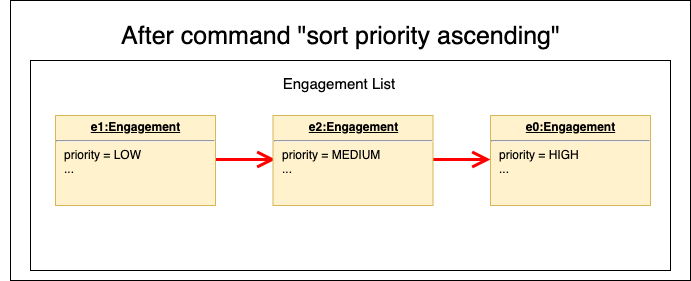

The diagram above was exported from draw.io. Its source (the exported page's mxGraphModel, read from the mxfile embedded in the PNG):
<mxGraphModel dx="932" dy="550" grid="1" gridSize="10" guides="1" tooltips="1" connect="1" arrows="1" fold="1" page="1" pageScale="1" pageWidth="1100" pageHeight="850" math="0" shadow="0">
  <root>
    <mxCell id="0" />
    <mxCell id="1" parent="0" />
    <mxCell id="1dAzhmw27_n-JQo86PmN-1" value="" style="rounded=0;whiteSpace=wrap;html=1;" vertex="1" parent="1">
      <mxGeometry x="10" y="30" width="680" height="280" as="geometry" />
    </mxCell>
    <mxCell id="1dAzhmw27_n-JQo86PmN-12" value="" style="rounded=0;whiteSpace=wrap;html=1;" vertex="1" parent="1">
      <mxGeometry x="30" y="90" width="640" height="210" as="geometry" />
    </mxCell>
    <mxCell id="1dAzhmw27_n-JQo86PmN-2" value="&lt;font style=&quot;font-size: 25px&quot;&gt;After command &quot;sort priority ascending&quot;&lt;/font&gt;" style="text;html=1;strokeColor=none;fillColor=none;align=center;verticalAlign=middle;whiteSpace=wrap;rounded=0;" vertex="1" parent="1">
      <mxGeometry y="50" width="681" height="30" as="geometry" />
    </mxCell>
    <mxCell id="1dAzhmw27_n-JQo86PmN-7" value="" style="endArrow=open;endFill=1;endSize=12;html=1;strokeColor=#FF0000;strokeWidth=3;" edge="1" parent="1">
      <mxGeometry width="160" relative="1" as="geometry">
        <mxPoint x="135" y="189" as="sourcePoint" />
        <mxPoint x="275" y="189" as="targetPoint" />
      </mxGeometry>
    </mxCell>
    <mxCell id="1dAzhmw27_n-JQo86PmN-8" value="" style="endArrow=open;endFill=1;endSize=12;html=1;strokeColor=#FF0000;strokeWidth=3;" edge="1" parent="1">
      <mxGeometry width="160" relative="1" as="geometry">
        <mxPoint x="350" y="189" as="sourcePoint" />
        <mxPoint x="490" y="189" as="targetPoint" />
      </mxGeometry>
    </mxCell>
    <mxCell id="1dAzhmw27_n-JQo86PmN-9" value="&lt;p style=&quot;margin: 0px ; margin-top: 4px ; text-align: center ; text-decoration: underline&quot;&gt;&lt;b&gt;e1:Engagement&lt;/b&gt;&lt;/p&gt;&lt;hr&gt;&lt;p style=&quot;margin: 0px ; margin-left: 8px&quot;&gt;priority = LOW&lt;/p&gt;&lt;p style=&quot;margin: 0px ; margin-left: 8px&quot;&gt;...&lt;/p&gt;" style="verticalAlign=top;align=left;overflow=fill;fontSize=12;fontFamily=Helvetica;html=1;fillColor=#fff2cc;strokeColor=#d6b656;" vertex="1" parent="1">
      <mxGeometry x="55" y="145" width="160" height="90" as="geometry" />
    </mxCell>
    <mxCell id="1dAzhmw27_n-JQo86PmN-13" value="&lt;font style=&quot;font-size: 15px&quot;&gt;Engagement List&lt;/font&gt;" style="text;html=1;strokeColor=none;fillColor=none;align=center;verticalAlign=middle;whiteSpace=wrap;rounded=0;" vertex="1" parent="1">
      <mxGeometry x="242.5" y="102.5" width="190" height="20" as="geometry" />
    </mxCell>
    <mxCell id="1dAzhmw27_n-JQo86PmN-14" value="&lt;p style=&quot;margin: 0px ; margin-top: 4px ; text-align: center ; text-decoration: underline&quot;&gt;&lt;b&gt;e2:Engagement&lt;/b&gt;&lt;/p&gt;&lt;hr&gt;&lt;p style=&quot;margin: 0px ; margin-left: 8px&quot;&gt;priority = MEDIUM&lt;/p&gt;&lt;p style=&quot;margin: 0px ; margin-left: 8px&quot;&gt;...&lt;/p&gt;" style="verticalAlign=top;align=left;overflow=fill;fontSize=12;fontFamily=Helvetica;html=1;fillColor=#fff2cc;strokeColor=#d6b656;" vertex="1" parent="1">
      <mxGeometry x="272.5" y="145" width="160" height="90" as="geometry" />
    </mxCell>
    <mxCell id="1dAzhmw27_n-JQo86PmN-15" value="&lt;p style=&quot;margin: 0px ; margin-top: 4px ; text-align: center ; text-decoration: underline&quot;&gt;&lt;b&gt;e0:Engagement&lt;/b&gt;&lt;/p&gt;&lt;hr&gt;&lt;p style=&quot;margin: 0px ; margin-left: 8px&quot;&gt;priority = HIGH&lt;/p&gt;&lt;p style=&quot;margin: 0px ; margin-left: 8px&quot;&gt;...&lt;/p&gt;" style="verticalAlign=top;align=left;overflow=fill;fontSize=12;fontFamily=Helvetica;html=1;fillColor=#fff2cc;strokeColor=#d6b656;" vertex="1" parent="1">
      <mxGeometry x="490" y="145" width="160" height="90" as="geometry" />
    </mxCell>
  </root>
</mxGraphModel>